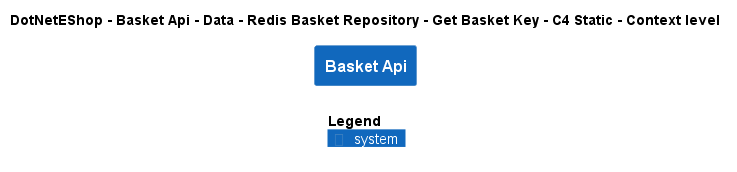

The diagram above was rendered by PlantUML. Its source (embedded in the PNG):
@startuml
!include ..\..\..\..\..\..\..\..\..\.c4s\C4_Context.puml

AddElementTag("c4interflow:lifecycle:new", $bgColor=green, $fontColor=#ffffff, $borderColor=green, $shadowing="False")
AddElementTag("c4interflow:lifecycle:changed", $bgColor=orange, $fontColor=#ffffff, $borderColor=orange, $shadowing="False")
AddElementTag("c4interflow:lifecycle:removed", $bgColor=red, $fontColor=#ffffff, $borderColor=red, $shadowing="False")

AddRelTag("c4interflow:lifecycle:new", $textColor=green, $lineColor=green)
AddRelTag("c4interflow:lifecycle:changed", $textColor=orange, $lineColor=orange)
AddRelTag("c4interflow:lifecycle:removed", $textColor=red, $lineColor=red)

SHOW_PERSON_PORTRAIT()
LAYOUT_TOP_DOWN()

skinparam linetype polyline

title DotNetEShop - Basket Api - Data - Redis Basket Repository - Get Basket Key - C4 Static - Context level

System(DotNetEShop.SoftwareSystems.BasketApi, "Basket Api", "")



SHOW_LEGEND()
@enduml